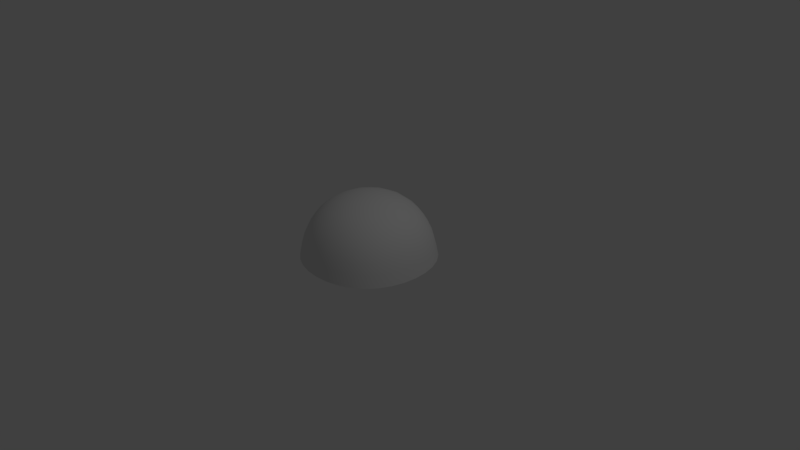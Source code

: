 # Source: shield.blend  (saved by Blender 2.79.0; exported with 4.5.12 LTS)
import bpy
from mathutils import Matrix  # noqa: F401  (used for matrix-valued properties, if any)

bpy.ops.wm.read_factory_settings(use_empty=True)
scene = bpy.context.scene
scene.name = 'Scene'

# ---- collections
col_collection_1 = bpy.data.collections.new('Collection 1'); scene.collection.children.link(col_collection_1)

# ---- materials (node trees are filled in below, after node groups)
mat_material = bpy.data.materials.new('Material')
mat_material.alpha_threshold = 0.0
mat_material.use_transparent_shadow = False
mat_material.roughness = 0.5
mat_material.line_color = (0.0, 0.0, 0.0, 1.0)

# ---- material node trees

# ---- world
world_world = bpy.data.worlds.new('World'); scene.world = world_world
world_world.color = (0.05088, 0.05088, 0.05088)
world_world.use_sun_shadow = False
world_world.sun_shadow_jitter_overblur = 0.0
world_world.cycles.sampling_method = 'MANUAL'

# ---- cameras
cam_camera = bpy.data.cameras.new('Camera')
cam_camera.clip_end = 100.0
cam_camera.lens = 35.0
cam_camera.sensor_width = 32.0
cam_camera.sensor_height = 18.0
cam_camera.ortho_scale = 7.314
cam_camera.dof.focus_distance = 0.0
cam_camera.dof.aperture_fstop = 128.0

# ---- lights
light_lamp = bpy.data.lights.new('Lamp', 'POINT')
light_lamp.transmission_factor = 0.0
light_lamp.cutoff_distance = 30.0
light_lamp.energy = 100.0
light_lamp.shadow_buffer_clip_start = 1.001
light_lamp.shadow_soft_size = 0.1
light_lamp.shadow_maximum_resolution = 0.006
light_lamp.use_absolute_resolution = True

# ---- meshes
me_cube = bpy.data.meshes.new('Cube')
me_cube.from_pydata([(0.1693, 0.1693, 0.8203), (0.1571, 0.4798, 0.7064), (0.4798, 0.1571, 0.7064), (0.4342, 0.4342, 0.6178), (-0.1693, 0.1693, 0.8203), (-0.4798, 0.1571, 0.7064), (-0.1571, 0.4798, 0.7064), (-0.4342, 0.4342, 0.6178), (-0.1693, -0.1693, 0.8203), (-0.1571, -0.4798, 0.7064), (-0.4798, -0.1571, 0.7064), (-0.4342, -0.4342, 0.6178), (0.1693, -0.1693, 0.8203), (0.4798, -0.1571, 0.7064), (0.1571, -0.4798, 0.7064), (0.4342, -0.4342, 0.6178), (0.8203, 0.1693, 0.1693), (0.7064, 0.1571, 0.4798), (0.7064, 0.4798, 0.1571), (0.6178, 0.4342, 0.4342), (0.8203, -0.1693, 0.1693), (0.7064, -0.4798, 0.1571), (0.7064, -0.1571, 0.4798), (0.6178, -0.4342, 0.4342), (0.1693, -0.8203, 0.1693), (0.1571, -0.7064, 0.4798), (0.4798, -0.7064, 0.1571), (0.4342, -0.6178, 0.4342), (-0.1693, -0.8203, 0.1693), (-0.4798, -0.7064, 0.1571), (-0.1571, -0.7064, 0.4798), (-0.4342, -0.6178, 0.4342), (-0.8203, -0.1693, 0.1693), (-0.7064, -0.1571, 0.4798), (-0.7064, -0.4798, 0.1571), (-0.6178, -0.4342, 0.4342), (-0.8203, 0.1693, 0.1693), (-0.7064, 0.4798, 0.1571), (-0.7064, 0.1571, 0.4798), (-0.6178, 0.4342, 0.4342), (0.1693, 0.8203, 0.1693), (0.4798, 0.7064, 0.1571), (0.1571, 0.7064, 0.4798), (0.4342, 0.6178, 0.4342), (-0.1693, 0.8203, 0.1693), (-0.1571, 0.7064, 0.4798), (-0.4798, 0.7064, 0.1571), (-0.4342, 0.6178, 0.4342), (-5.96e-08, 0.1723, 0.8346), (5.215e-08, 0.4884, 0.7189), (0.1632, 0.3315, 0.7775), (0.3315, 0.1632, 0.7775), (0.4598, 0.3049, 0.6717), (0.3049, 0.4598, 0.6717), (-0.1723, -1.08e-07, 0.8346), (-0.4884, 7.451e-09, 0.7189), (-0.3315, 0.1632, 0.7775), (-0.1632, 0.3315, 0.7775), (-0.3049, 0.4598, 0.6717), (-0.4598, 0.3049, 0.6717), (-1.714e-07, -0.1723, 0.8346), (-2.533e-07, -0.4884, 0.7189), (-0.1632, -0.3315, 0.7775), (-0.3315, -0.1632, 0.7775), (-0.4598, -0.3049, 0.6717), (-0.3049, -0.4598, 0.6717), (0.1723, -2.198e-07, 0.8346), (0.4884, -2.98e-07, 0.7189), (0.3315, -0.1632, 0.7775), (0.1632, -0.3315, 0.7775), (0.3049, -0.4598, 0.6717), (0.4598, -0.3049, 0.6717), (0.849, 0.1753, 0.0), (0.7313, 0.497, 0.0), (0.8346, -2.831e-07, 0.1723), (0.7189, -3.166e-07, 0.4884), (0.7775, 0.1632, 0.3315), (0.7775, 0.3315, 0.1632), (0.6717, 0.4598, 0.3049), (0.6717, 0.3049, 0.4598), (0.849, -0.1753, 0.0), (0.7313, -0.497, 0.0), (0.7775, -0.3315, 0.1632), (0.7775, -0.1632, 0.3315), (0.6717, -0.3049, 0.4598), (0.6717, -0.4598, 0.3049), (0.1753, -0.849, 0.0), (0.497, -0.7313, 0.0), (-2.794e-07, -0.8346, 0.1723), (-2.943e-07, -0.7189, 0.4884), (0.1632, -0.7775, 0.3315), (0.3315, -0.7775, 0.1632), (0.4598, -0.6717, 0.3049), (0.3049, -0.6717, 0.4598), (-0.1753, -0.849, 0.0), (-0.497, -0.7313, 0.0), (-0.3315, -0.7775, 0.1632), (-0.1632, -0.7775, 0.3315), (-0.3049, -0.6717, 0.4598), (-0.4598, -0.6717, 0.3049), (-0.849, -0.1753, 0.0), (-0.7313, -0.497, 0.0), (-0.8346, 1.527e-07, 0.1723), (-0.7189, 9.313e-08, 0.4884), (-0.7775, -0.1632, 0.3315), (-0.7775, -0.3315, 0.1632), (-0.6717, -0.4598, 0.3049), (-0.6717, -0.3049, 0.4598), (-0.849, 0.1753, 0.0), (-0.7313, 0.497, 0.0), (-0.7775, 0.3315, 0.1632), (-0.7775, 0.1632, 0.3315), (-0.6717, 0.3049, 0.4598), (-0.6717, 0.4598, 0.3049), (0.1753, 0.849, 0.0), (0.497, 0.7313, 0.0), (0.3315, 0.7775, 0.1632), (0.1632, 0.7775, 0.3315), (0.3049, 0.6717, 0.4598), (0.4598, 0.6717, 0.3049), (-0.1753, 0.849, 0.0), (-0.497, 0.7313, 0.0), (1.863e-07, 0.8346, 0.1723), (1.378e-07, 0.7189, 0.4884), (-0.1632, 0.7775, 0.3315), (-0.3315, 0.7775, 0.1632), (-0.4598, 0.6717, 0.3049), (-0.3049, 0.6717, 0.4598), (0.6071, 0.6071, 0.1541), (0.54, 0.54, 0.4199), (0.6071, -0.6071, 0.1541), (0.54, -0.54, 0.4199), (-0.6071, -0.6071, 0.1541), (-0.54, -0.54, 0.4199), (-0.6071, 0.6071, 0.1541), (-0.54, 0.54, 0.4199), (0.54, 0.4199, 0.54), (0.6071, 0.1541, 0.6071), (0.6071, -0.1541, 0.6071), (0.54, -0.4199, 0.54), (0.4199, 0.54, 0.54), (0.1541, 0.6071, 0.6071), (-0.1541, 0.6071, 0.6071), (-0.4199, 0.54, 0.54), (0.4199, -0.54, 0.54), (0.1541, -0.6071, 0.6071), (-0.1541, -0.6071, 0.6071), (-0.4199, -0.54, 0.54), (-0.54, -0.4199, 0.54), (-0.6071, -0.1541, 0.6071), (-0.6071, 0.1541, 0.6071), (-0.54, 0.4199, 0.54), (-1.136e-07, -1.625e-07, 0.8492), (-3.725e-09, 0.3375, 0.7912), (-0.3375, -4.563e-08, 0.7912), (-2.161e-07, -0.3375, 0.7912), (0.3375, -2.626e-07, 0.7912), (0.319, 0.319, 0.7374), (-0.319, 0.319, 0.7374), (-0.319, -0.319, 0.7374), (0.319, -0.319, 0.7374), (0.8637, -2.552e-07, 0.0), (0.8048, 0.3434, 0.0), (0.7912, -3.027e-07, 0.3375), (0.8048, -0.3434, 0.0), (0.7374, 0.319, 0.319), (0.7374, -0.319, 0.319), (-2.552e-07, -0.8637, 0.0), (0.3434, -0.8048, 0.0), (-2.943e-07, -0.7912, 0.3375), (-0.3434, -0.8048, 0.0), (0.319, -0.7374, 0.319), (-0.319, -0.7374, 0.319), (-0.8637, 1.796e-07, 0.0), (-0.8048, -0.3434, 0.0), (-0.7912, 1.267e-07, 0.3375), (-0.8048, 0.3434, 0.0), (-0.7374, -0.319, 0.319), (-0.7374, 0.319, 0.319), (1.956e-07, 0.8637, 0.0), (0.3434, 0.8048, 0.0), (-0.3434, 0.8048, 0.0), (1.648e-07, 0.7912, 0.3375), (0.319, 0.7374, 0.319), (-0.319, 0.7374, 0.319), (0.6287, 0.6287, 0.0), (0.5795, 0.5795, 0.2976), (0.6287, -0.6287, 0.0), (0.5795, -0.5795, 0.2976), (-0.6287, -0.6287, 0.0), (-0.5795, -0.5795, 0.2976), (-0.6287, 0.6287, 0.0), (-0.5795, 0.5795, 0.2976), (0.5795, 0.2976, 0.5795), (0.6179, -3.185e-07, 0.6179), (0.5795, -0.2976, 0.5795), (0.2976, 0.5795, 0.5795), (1.038e-07, 0.6179, 0.6179), (-0.2976, 0.5795, 0.5795), (0.2976, -0.5795, 0.5795), (-2.822e-07, -0.6179, 0.6179), (-0.2976, -0.5795, 0.5795), (-0.5795, -0.2976, 0.5795), (-0.6179, 5.681e-08, 0.6179), (-0.5795, 0.2976, 0.5795), (0.5015, 0.5015, 0.5015), (0.5015, -0.5015, 0.5015), (-0.5015, -0.5015, 0.5015), (-0.5015, 0.5015, 0.5015)], [], [(0, 48, 152, 66), (0, 66, 156, 51), (0, 51, 157, 50), (0, 50, 153, 48), (1, 49, 153, 50), (1, 50, 157, 53), (1, 53, 196, 141), (1, 141, 197, 49), (2, 51, 156, 67), (2, 67, 194, 137), (2, 137, 193, 52), (2, 52, 157, 51), (3, 53, 157, 52), (3, 52, 193, 136), (3, 136, 205, 140), (3, 140, 196, 53), (4, 54, 152, 48), (4, 48, 153, 57), (4, 57, 158, 56), (4, 56, 154, 54), (5, 55, 154, 56), (5, 56, 158, 59), (5, 59, 204, 150), (5, 150, 203, 55), (6, 57, 153, 49), (6, 49, 197, 142), (6, 142, 198, 58), (6, 58, 158, 57), (7, 59, 158, 58), (7, 58, 198, 143), (7, 143, 208, 151), (7, 151, 204, 59), (8, 60, 152, 54), (8, 54, 154, 63), (8, 63, 159, 62), (8, 62, 155, 60), (9, 61, 155, 62), (9, 62, 159, 65), (9, 65, 201, 146), (9, 146, 200, 61), (10, 63, 154, 55), (10, 55, 203, 149), (10, 149, 202, 64), (10, 64, 159, 63), (11, 65, 159, 64), (11, 64, 202, 148), (11, 148, 207, 147), (11, 147, 201, 65), (12, 66, 152, 60), (12, 60, 155, 69), (12, 69, 160, 68), (12, 68, 156, 66), (13, 67, 156, 68), (13, 68, 160, 71), (13, 71, 195, 138), (13, 138, 194, 67), (14, 69, 155, 61), (14, 61, 200, 145), (14, 145, 199, 70), (14, 70, 160, 69), (15, 71, 160, 70), (15, 70, 199, 144), (15, 144, 206, 139), (15, 139, 195, 71), (16, 74, 161, 72), (16, 72, 162, 77), (16, 77, 165, 76), (16, 76, 163, 74), (17, 75, 163, 76), (17, 76, 165, 79), (17, 79, 193, 137), (17, 137, 194, 75), (18, 77, 162, 73), (18, 73, 185, 128), (18, 128, 186, 78), (18, 78, 165, 77), (19, 79, 165, 78), (19, 78, 186, 129), (19, 129, 205, 136), (19, 136, 193, 79), (20, 80, 161, 74), (20, 74, 163, 83), (20, 83, 166, 82), (20, 82, 164, 80), (21, 81, 164, 82), (21, 82, 166, 85), (21, 85, 188, 130), (21, 130, 187, 81), (22, 83, 163, 75), (22, 75, 194, 138), (22, 138, 195, 84), (22, 84, 166, 83), (23, 85, 166, 84), (23, 84, 195, 139), (23, 139, 206, 131), (23, 131, 188, 85), (24, 88, 167, 86), (24, 86, 168, 91), (24, 91, 171, 90), (24, 90, 169, 88), (25, 89, 169, 90), (25, 90, 171, 93), (25, 93, 199, 145), (25, 145, 200, 89), (26, 91, 168, 87), (26, 87, 187, 130), (26, 130, 188, 92), (26, 92, 171, 91), (27, 93, 171, 92), (27, 92, 188, 131), (27, 131, 206, 144), (27, 144, 199, 93), (28, 94, 167, 88), (28, 88, 169, 97), (28, 97, 172, 96), (28, 96, 170, 94), (29, 95, 170, 96), (29, 96, 172, 99), (29, 99, 190, 132), (29, 132, 189, 95), (30, 97, 169, 89), (30, 89, 200, 146), (30, 146, 201, 98), (30, 98, 172, 97), (31, 99, 172, 98), (31, 98, 201, 147), (31, 147, 207, 133), (31, 133, 190, 99), (32, 102, 173, 100), (32, 100, 174, 105), (32, 105, 177, 104), (32, 104, 175, 102), (33, 103, 175, 104), (33, 104, 177, 107), (33, 107, 202, 149), (33, 149, 203, 103), (34, 105, 174, 101), (34, 101, 189, 132), (34, 132, 190, 106), (34, 106, 177, 105), (35, 107, 177, 106), (35, 106, 190, 133), (35, 133, 207, 148), (35, 148, 202, 107), (36, 108, 173, 102), (36, 102, 175, 111), (36, 111, 178, 110), (36, 110, 176, 108), (37, 109, 176, 110), (37, 110, 178, 113), (37, 113, 192, 134), (37, 134, 191, 109), (38, 111, 175, 103), (38, 103, 203, 150), (38, 150, 204, 112), (38, 112, 178, 111), (39, 113, 178, 112), (39, 112, 204, 151), (39, 151, 208, 135), (39, 135, 192, 113), (40, 114, 179, 122), (40, 122, 182, 117), (40, 117, 183, 116), (40, 116, 180, 114), (41, 115, 180, 116), (41, 116, 183, 119), (41, 119, 186, 128), (41, 128, 185, 115), (42, 117, 182, 123), (42, 123, 197, 141), (42, 141, 196, 118), (42, 118, 183, 117), (43, 119, 183, 118), (43, 118, 196, 140), (43, 140, 205, 129), (43, 129, 186, 119), (44, 122, 179, 120), (44, 120, 181, 125), (44, 125, 184, 124), (44, 124, 182, 122), (45, 123, 182, 124), (45, 124, 184, 127), (45, 127, 198, 142), (45, 142, 197, 123), (46, 125, 181, 121), (46, 121, 191, 134), (46, 134, 192, 126), (46, 126, 184, 125), (47, 127, 184, 126), (47, 126, 192, 135), (47, 135, 208, 143), (47, 143, 198, 127)])
me_cube.polygons.foreach_set('use_smooth', [True] * 192)
me_cube.materials.append(mat_material)
me_cube.use_remesh_preserve_volume = False
me_cube.use_remesh_preserve_attributes = False
me_cube.use_mirror_vertex_groups = False
me_cube.update()

# ---- objects
ob_cube = bpy.data.objects.new('Cube', me_cube)
ob_lamp = bpy.data.objects.new('Lamp', light_lamp)
ob_camera = bpy.data.objects.new('Camera', cam_camera)

# ---- transforms, parenting, visibility, modifiers, constraints
ob_cube.location = (0.0, 0.0, 0.0)
ob_cube.lock_rotations_4d = False
ob_cube.empty_display_type = 'ARROWS'
ob_cube.lineart.crease_threshold = 0.0
ob_lamp.location = (4.076, 1.005, 5.904)
ob_lamp.rotation_euler = (0.6503, 0.05522, 1.866)
ob_lamp.lock_rotations_4d = False
ob_lamp.empty_display_type = 'ARROWS'
ob_lamp.color = (0.0, 0.0, 0.0, 0.0)
ob_lamp.lineart.crease_threshold = 0.0
ob_camera.location = (7.481, -6.508, 5.344)
ob_camera.rotation_euler = (1.109, 0.0, 0.8149)
ob_camera.lock_rotations_4d = False
ob_camera.empty_display_type = 'ARROWS'
ob_camera.color = (0.0, 0.0, 0.0, 0.0)
ob_camera.display_type = 'WIRE'
ob_camera.lineart.crease_threshold = 0.0

# ---- collection membership
col_collection_1.objects.link(ob_cube)
col_collection_1.objects.link(ob_lamp)
col_collection_1.objects.link(ob_camera)

# ---- scene / render settings (as saved in the file)
scene.camera = ob_camera
scene.frame_start = 1; scene.frame_end = 250; scene.frame_set(1)
scene.render.engine = 'BLENDER_EEVEE_NEXT'
scene.render.resolution_percentage = 50
scene.render.dither_intensity = 0.0
scene.cycles.use_denoising = False
scene.cycles.samples = 128
scene.cycles.sampling_pattern = 'TABULATED_SOBOL'
scene.cycles.use_adaptive_sampling = False
scene.cycles.use_light_tree = False
scene.cycles.blur_glossy = 0.0
scene.cycles.sample_clamp_indirect = 0.0
scene.view_settings.view_transform = 'Standard'
bpy.context.view_layer.update()
